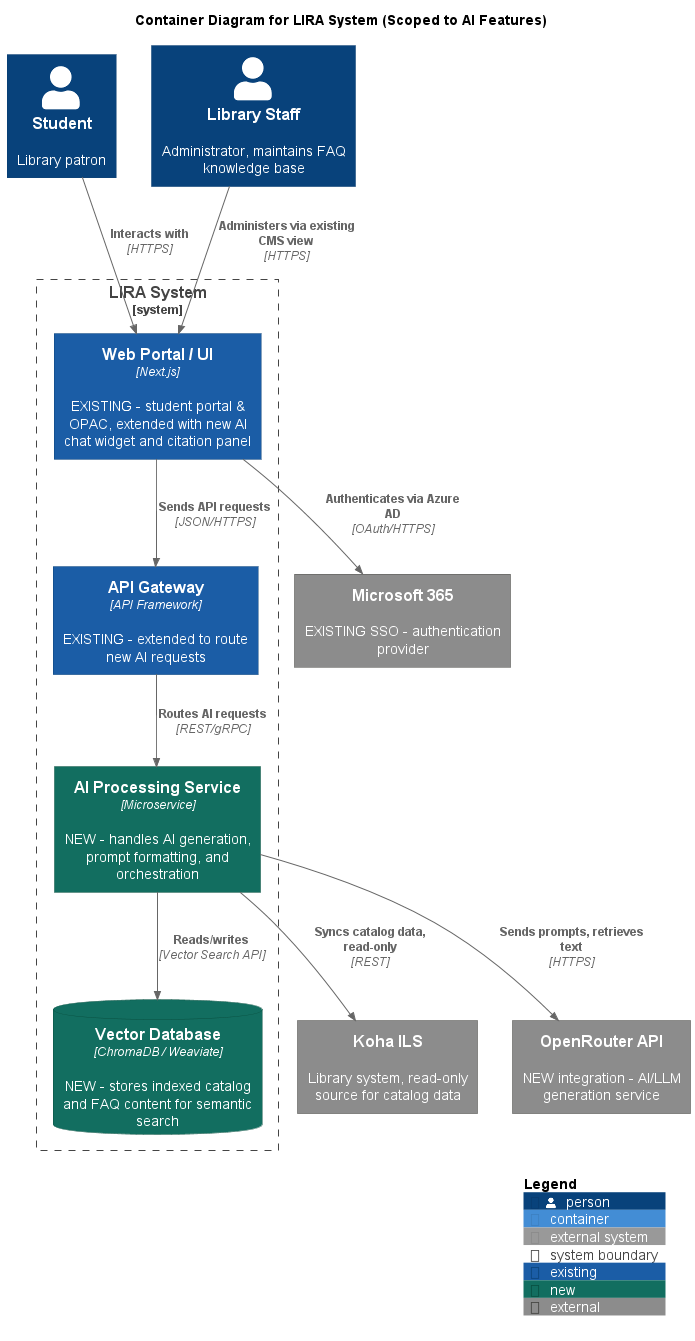

The diagram above was rendered by PlantUML. Its source (embedded in the PNG):
@startuml LIRA_Container_Diagram_Scoped
!include https://raw.githubusercontent.com/plantuml-stdlib/C4-PlantUML/master/C4_Container.puml

title Container Diagram for LIRA System (Scoped to AI Features)

' Tags to distinguish existing infrastructure from new AI additions
AddElementTag("existing", $bgColor="#1B5DA6", $fontColor="#FFFFFF", $borderColor="#0C447C")
AddElementTag("new", $bgColor="#126E60", $fontColor="#FFFFFF", $borderColor="#085041")
AddElementTag("external", $bgColor="#8C8C8C", $fontColor="#FFFFFF", $borderColor="#444441")

Person(student, "Student", "Library patron")
Person(staff, "Library Staff", "Administrator, maintains FAQ knowledge base")

System_Boundary(lira, "LIRA System") {
    Container(webportal, "Web Portal / UI", "Next.js", "EXISTING - student portal & OPAC, extended with new AI chat widget and citation panel", $tags="existing")
    Container(apigw, "API Gateway", "API Framework", "EXISTING - extended to route new AI requests", $tags="existing")
    Container(aiproc, "AI Processing Service", "Microservice", "NEW - handles AI generation, prompt formatting, and orchestration", $tags="new")
    ContainerDb(vectordb, "Vector Database", "ChromaDB / Weaviate", "NEW - stores indexed catalog and FAQ content for semantic search", $tags="new")
}

System_Ext(koha, "Koha ILS", "Library system, read-only source for catalog data", $tags="external")
System_Ext(openrouter, "OpenRouter API", "NEW integration - AI/LLM generation service", $tags="external")
System_Ext(ms365, "Microsoft 365", "EXISTING SSO - authentication provider", $tags="external")

Rel(student, webportal, "Interacts with", "HTTPS")
Rel(staff, webportal, "Administers via existing CMS view", "HTTPS")

Rel(webportal, apigw, "Sends API requests", "JSON/HTTPS")
Rel(apigw, aiproc, "Routes AI requests", "REST/gRPC")
Rel(aiproc, vectordb, "Reads/writes", "Vector Search API")

Rel(aiproc, koha, "Syncs catalog data, read-only", "REST")
Rel(aiproc, openrouter, "Sends prompts, retrieves text", "HTTPS")
Rel(webportal, ms365, "Authenticates via Azure AD", "OAuth/HTTPS")

SHOW_LEGEND()

@enduml